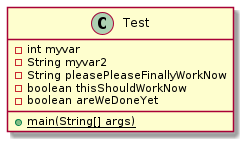

The diagram above was rendered by PlantUML. Its source (embedded in the PNG):
@startuml test

class Test {
    - int myvar
    - String myvar2
    - String pleasePleaseFinallyWorkNow
    - boolean thisShouldWorkNow
    - boolean areWeDoneYet
    {static} + main(String[] args)
}

@enduml